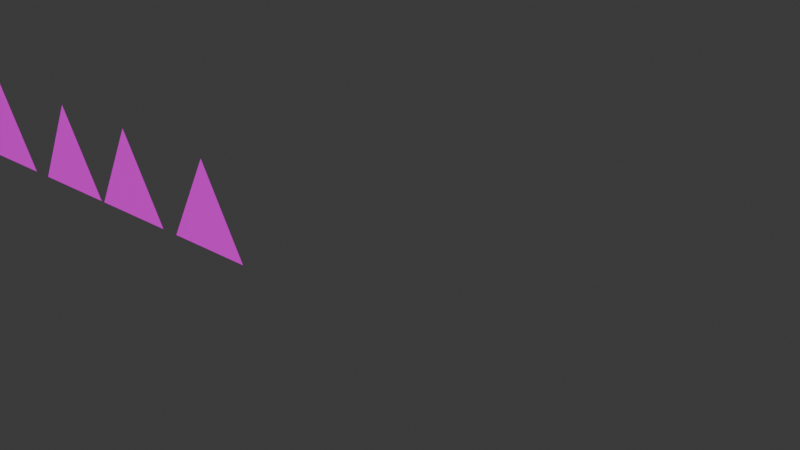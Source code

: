 # Source: Effect1.blend  (saved by Blender 4.2.66; exported with 4.5.12 LTS)
import bpy
from mathutils import Matrix  # noqa: F401  (used for matrix-valued properties, if any)

bpy.ops.wm.read_factory_settings(use_empty=True)
scene = bpy.context.scene
scene.name = 'Scene'

# ---- collections
col_collection = bpy.data.collections.new('Collection'); scene.collection.children.link(col_collection)

# ---- images (referenced by path relative to the original .blend; pixels are not part of the script)
import os
ASSET_DIR = os.environ.get("B2B_ASSET_DIR", "")  # directory of the original .blend (textures are referenced by path, not embedded)
HERE = os.path.dirname(os.path.abspath(__file__))  # packed textures are extracted next to this script under _unpacked/

def load_image(name, relpath, width, height, colorspace="sRGB"):
    """Load a texture the original file referenced (path relative to the .blend, or extracted next to this script)."""
    p = next((c for c in (os.path.join(HERE, relpath), os.path.join(ASSET_DIR, relpath)) if relpath and os.path.exists(c)), "")
    if p:
        img = bpy.data.images.load(p, check_existing=True)
        img.name = name
    else:  # same state as the original file: an image datablock whose file is absent (Cycles renders it pink)
        img = bpy.data.images.new(name, width, height)
        img.source = "FILE"
        img.filepath = "//" + (relpath or name)
    img.colorspace_settings.name = colorspace
    return img
img_effect1_png = load_image('Effect1.png', 'Effect1.png', 1024, 1024, 'sRGB')

# ---- materials (node trees are filled in below, after node groups)
mat_x = bpy.data.materials.new('マテリアル')

# ---- material node trees
mat_x.use_nodes = True; mat_x.node_tree.nodes.clear()
_N = mat_x.node_tree.nodes; _L = mat_x.node_tree.links
n0 = _N.new('ShaderNodeBsdfPrincipled'); n0.name = 'プリンシプルBSDF'; n0.location = (10, 300)
n1 = _N.new('ShaderNodeOutputMaterial'); n1.name = 'マテリアル出力'; n1.location = (300, 300)
n2 = _N.new('ShaderNodeTexImage'); n2.name = '画像テクスチャ'; n2.location = (-280, 280)
n2.image = img_effect1_png
_L.new(n0.outputs[0], n1.inputs[0])
_L.new(n2.outputs[0], n0.inputs[0])
_L.new(n2.outputs[1], n0.inputs[4])
n1.is_active_output = True

# ---- world
world_world = bpy.data.worlds.new('World'); scene.world = world_world
world_world.use_nodes = True; world_world.node_tree.nodes.clear()
_N = world_world.node_tree.nodes; _L = world_world.node_tree.links
n0 = _N.new('ShaderNodeOutputWorld'); n0.name = 'World Output'; n0.location = (300, 300)
n1 = _N.new('ShaderNodeBackground'); n1.name = 'Background'; n1.location = (10, 300)
n1.inputs[0].default_value = (0.05088, 0.05088, 0.05088, 1.0)
_L.new(n1.outputs[0], n0.inputs[0])
n0.is_active_output = True
world_world.color = (0.05088, 0.05088, 0.05088)
world_world.sun_shadow_jitter_overblur = 0.0

# ---- meshes
me_x = bpy.data.meshes.new('平面')
me_x.from_pydata([(-1.546, -0.00761, 0.02846), (-2.546, -0.00761, 0.02846), (-2.046, -0.00761, 1.028), (-2.75, -0.00761, 0.02846), (-3.75, -0.00761, 0.02846), (-3.25, -0.00761, 1.028), (-3.794, -0.00761, 0.02846), (-4.794, -0.00761, 0.02846), (-4.294, -0.00761, 1.028), (-5.014, -0.00761, 0.02846), (-6.014, -0.00761, 0.02846), (-5.514, -0.00761, 1.028), (-6.424, -0.00761, 0.02846), (-7.424, -0.00761, 0.02846), (-6.924, -0.00761, 1.028), (-7.485, -0.00761, 0.02846), (-8.485, -0.00761, 0.02846), (-7.985, -0.00761, 1.028)], [], [(0, 2, 1), (3, 5, 4), (6, 8, 7), (9, 11, 10), (12, 14, 13), (15, 17, 16)])
_uv = me_x.uv_layers.new(name='UVマップ')
_uv.uv.foreach_set('vector', [1.0, 0.0, 0.5, 1.0, 0.0, 0.0, 1.0, 0.0, 0.5, 1.0, 0.0, 0.0, 1.0, 0.0, 0.5, 1.0, 0.0, 0.0, 1.0, 0.0, 0.5, 1.0, 0.0, 0.0, 1.0, 0.0, 0.5, 1.0, 0.0, 0.0, 1.0, 0.0, 0.5, 1.0, 0.0, 0.0])
me_x.materials.append(mat_x)
me_x.update()
arm_x = bpy.data.armatures.new('アーマチュア')  # bones are not reproduced

# ---- objects
ob_x = bpy.data.objects.new('平面', me_x)
ob_x_1 = bpy.data.objects.new('アーマチュア', arm_x)

# ---- transforms, parenting, visibility, modifiers, constraints
ob_x.parent = ob_x_1
ob_x.location = (0.0, 0.0, 0.0)
_vg = ob_x.vertex_groups.new(name='ボーン')
_vg = ob_x.vertex_groups.new(name='ボーン.001')
_vg.add([0, 1, 2], 1.0, 'REPLACE')
_vg = ob_x.vertex_groups.new(name='ボーン.002')
_vg.add([3, 4, 5], 1.0, 'REPLACE')
_vg = ob_x.vertex_groups.new(name='ボーン.003')
for _i, _w in zip([6, 7, 8, 9, 10, 11], [1.0, 1.0, 1.0, 0.0, 0.0, 0.0]): _vg.add([_i], _w, 'REPLACE')
_vg = ob_x.vertex_groups.new(name='ボーン.004')
_vg.add([9, 10, 11], 1.0, 'REPLACE')
_vg = ob_x.vertex_groups.new(name='ボーン.005')
_vg.add([12, 13, 14], 1.0, 'REPLACE')
_vg = ob_x.vertex_groups.new(name='ボーン.006')
_vg.add([15, 16, 17], 1.0, 'REPLACE')
_m = ob_x.modifiers.new('アーマチュア', 'ARMATURE')
_m = ob_x.modifiers.new('アーマチュア.001', 'ARMATURE')
_m.object = ob_x_1
ob_x_1.location = (0.0, 0.0, 0.0)

# ---- collection membership
scene.collection.objects.link(ob_x)
scene.collection.objects.link(ob_x_1)

# ---- scene / render settings (as saved in the file)
scene.frame_start = 1; scene.frame_end = 20; scene.frame_set(7)
scene.render.engine = 'BLENDER_EEVEE_NEXT'
scene.render.fps = 60
bpy.context.view_layer.update()

# ---- added for rendering (the .blend has no active camera and no usable light): camera, sun
cam_auto = bpy.data.cameras.new('AutoCamera')
cam_auto.lens = 50.0
cam_auto.sensor_width = 36.0
cam_auto.clip_end = 1000.0
ob_auto_camera = bpy.data.objects.new('AutoCamera', cam_auto)
scene.collection.objects.link(ob_auto_camera)
ob_auto_camera.location = (5.72249, -6.32741, 5.3414)
ob_auto_camera.rotation_euler = (1.09748, -7.21219e-08, 0.694738)
scene.camera = ob_auto_camera
light_auto_sun = bpy.data.lights.new('AutoSun', 'SUN')
light_auto_sun.energy = 3.0
light_auto_sun.angle = 0.0523599
ob_auto_sun = bpy.data.objects.new('AutoSun', light_auto_sun)
scene.collection.objects.link(ob_auto_sun)
ob_auto_sun.rotation_euler = (0.872665, 0.174533, 0.523599)
bpy.context.view_layer.update()
